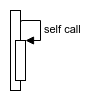

The diagram above was exported from draw.io. Its source (the exported page's mxGraphModel, read from the mxfile embedded in the PNG):
<mxGraphModel dx="1355" dy="776" grid="1" gridSize="10" guides="1" tooltips="1" connect="1" arrows="1" fold="1" page="1" pageScale="1" pageWidth="1169" pageHeight="827" math="0" shadow="0">
  <root>
    <mxCell id="0" />
    <mxCell id="1" parent="0" />
    <mxCell id="9eJcxUR3nfEVUAqefeEw-1" value="" style="html=1;points=[];perimeter=orthogonalPerimeter;" vertex="1" parent="1">
      <mxGeometry x="40" y="40" width="10" height="80" as="geometry" />
    </mxCell>
    <mxCell id="9eJcxUR3nfEVUAqefeEw-5" value="" style="html=1;points=[];perimeter=orthogonalPerimeter;" vertex="1" parent="1">
      <mxGeometry x="45" y="70" width="10" height="40" as="geometry" />
    </mxCell>
    <mxCell id="9eJcxUR3nfEVUAqefeEw-6" value="self call" style="edgeStyle=orthogonalEdgeStyle;html=1;align=left;spacingLeft=2;endArrow=block;rounded=0;entryX=1;entryY=0;exitX=1.1;exitY=0.138;exitDx=0;exitDy=0;exitPerimeter=0;" edge="1" target="9eJcxUR3nfEVUAqefeEw-5" parent="1" source="9eJcxUR3nfEVUAqefeEw-1">
      <mxGeometry relative="1" as="geometry">
        <mxPoint x="80" y="50" as="sourcePoint" />
        <Array as="points">
          <mxPoint x="51" y="50" />
          <mxPoint x="70" y="50" />
          <mxPoint x="70" y="70" />
        </Array>
      </mxGeometry>
    </mxCell>
  </root>
</mxGraphModel>